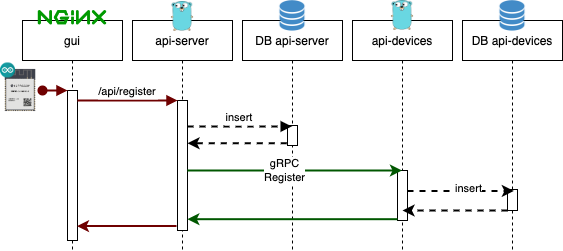

The diagram above was exported from draw.io. Its source (the exported page's mxGraphModel, read from the mxfile embedded in the PNG):
<mxGraphModel dx="1426" dy="915" grid="1" gridSize="10" guides="1" tooltips="1" connect="1" arrows="1" fold="1" page="1" pageScale="1" pageWidth="850" pageHeight="1100" math="0" shadow="0">
  <root>
    <mxCell id="0" />
    <mxCell id="1" parent="0" />
    <mxCell id="3nuBFxr9cyL0pnOWT2aG-1" value="gui" style="shape=umlLifeline;perimeter=lifelinePerimeter;container=1;collapsible=0;recursiveResize=0;rounded=0;shadow=0;strokeWidth=1;" parent="1" vertex="1">
      <mxGeometry x="120" y="80" width="100" height="230" as="geometry" />
    </mxCell>
    <mxCell id="3nuBFxr9cyL0pnOWT2aG-2" value="" style="points=[];perimeter=orthogonalPerimeter;rounded=0;shadow=0;strokeWidth=1;" parent="3nuBFxr9cyL0pnOWT2aG-1" vertex="1">
      <mxGeometry x="45" y="70" width="10" height="150" as="geometry" />
    </mxCell>
    <mxCell id="3nuBFxr9cyL0pnOWT2aG-3" value="" style="verticalAlign=bottom;startArrow=oval;endArrow=block;startSize=8;shadow=0;strokeWidth=2;fillColor=#a20025;strokeColor=#6F0000;" parent="3nuBFxr9cyL0pnOWT2aG-1" target="3nuBFxr9cyL0pnOWT2aG-2" edge="1">
      <mxGeometry relative="1" as="geometry">
        <mxPoint x="20" y="70" as="sourcePoint" />
      </mxGeometry>
    </mxCell>
    <mxCell id="nrGuxkYsUYxpYzXSqwnY-12" value="" style="shape=image;verticalLabelPosition=bottom;labelBackgroundColor=default;verticalAlign=top;aspect=fixed;imageAspect=0;image=https://upload.wikimedia.org/wikipedia/commons/thumb/c/c5/Nginx_logo.svg/512px-Nginx_logo.svg.png;" parent="3nuBFxr9cyL0pnOWT2aG-1" vertex="1">
      <mxGeometry x="15.629999999999995" y="-9.999999999999986" width="68.74" height="14.5" as="geometry" />
    </mxCell>
    <mxCell id="3nuBFxr9cyL0pnOWT2aG-5" value="api-server" style="shape=umlLifeline;perimeter=lifelinePerimeter;container=1;collapsible=0;recursiveResize=0;rounded=0;shadow=0;strokeWidth=1;align=center;" parent="1" vertex="1">
      <mxGeometry x="230" y="80" width="100" height="230" as="geometry" />
    </mxCell>
    <mxCell id="3nuBFxr9cyL0pnOWT2aG-6" value="" style="points=[];perimeter=orthogonalPerimeter;rounded=0;shadow=0;strokeWidth=1;" parent="3nuBFxr9cyL0pnOWT2aG-5" vertex="1">
      <mxGeometry x="45" y="80" width="10" height="130" as="geometry" />
    </mxCell>
    <mxCell id="3nuBFxr9cyL0pnOWT2aG-8" value="/api/register" style="verticalAlign=bottom;endArrow=block;entryX=0;entryY=0;shadow=0;strokeWidth=2;fillColor=#a20025;strokeColor=#6F0000;" parent="1" source="3nuBFxr9cyL0pnOWT2aG-2" target="3nuBFxr9cyL0pnOWT2aG-6" edge="1">
      <mxGeometry relative="1" as="geometry">
        <mxPoint x="275" y="160" as="sourcePoint" />
      </mxGeometry>
    </mxCell>
    <mxCell id="ZK5r0ubRWXoprHP3Fj0z-4" value="" style="group" parent="1" vertex="1" connectable="0">
      <mxGeometry x="98" y="120" width="40" height="59.94" as="geometry" />
    </mxCell>
    <mxCell id="ZK5r0ubRWXoprHP3Fj0z-2" value="" style="shape=image;verticalLabelPosition=bottom;labelBackgroundColor=default;verticalAlign=top;aspect=fixed;imageAspect=0;image=https://www.espressif.com/sites/default/files/modules/ESP32-S2-SOLO-2_L_1.png;" parent="ZK5r0ubRWXoprHP3Fj0z-4" vertex="1">
      <mxGeometry x="1.4210854715201999e-14" width="39.999999999999986" height="59.93999999999997" as="geometry" />
    </mxCell>
    <mxCell id="ZK5r0ubRWXoprHP3Fj0z-3" value="" style="shape=image;verticalLabelPosition=bottom;labelBackgroundColor=default;verticalAlign=top;aspect=fixed;imageAspect=0;image=https://seeklogo.com/images/A/arduino-logo-BC7CBC1DAA-seeklogo.com.png;" parent="ZK5r0ubRWXoprHP3Fj0z-4" vertex="1">
      <mxGeometry y="2.469999999999998" width="14.999999999999993" height="14.999999999999993" as="geometry" />
    </mxCell>
    <mxCell id="nrGuxkYsUYxpYzXSqwnY-3" value="DB api-server" style="shape=umlLifeline;perimeter=lifelinePerimeter;container=1;collapsible=0;recursiveResize=0;rounded=0;shadow=0;strokeWidth=1;" parent="1" vertex="1">
      <mxGeometry x="340" y="80" width="100" height="230" as="geometry" />
    </mxCell>
    <mxCell id="nrGuxkYsUYxpYzXSqwnY-18" value="" style="points=[];perimeter=orthogonalPerimeter;rounded=0;shadow=0;strokeWidth=1;" parent="nrGuxkYsUYxpYzXSqwnY-3" vertex="1">
      <mxGeometry x="45" y="105" width="10" height="20" as="geometry" />
    </mxCell>
    <mxCell id="nrGuxkYsUYxpYzXSqwnY-5" value="api-devices" style="shape=umlLifeline;perimeter=lifelinePerimeter;container=1;collapsible=0;recursiveResize=0;rounded=0;shadow=0;strokeWidth=1;" parent="1" vertex="1">
      <mxGeometry x="450" y="80" width="100" height="230" as="geometry" />
    </mxCell>
    <mxCell id="nrGuxkYsUYxpYzXSqwnY-6" value="" style="points=[];perimeter=orthogonalPerimeter;rounded=0;shadow=0;strokeWidth=1;" parent="nrGuxkYsUYxpYzXSqwnY-5" vertex="1">
      <mxGeometry x="45" y="150" width="10" height="50" as="geometry" />
    </mxCell>
    <mxCell id="nrGuxkYsUYxpYzXSqwnY-7" value="DB api-devices" style="shape=umlLifeline;perimeter=lifelinePerimeter;container=1;collapsible=0;recursiveResize=0;rounded=0;shadow=0;strokeWidth=1;" parent="1" vertex="1">
      <mxGeometry x="560" y="80" width="100" height="230" as="geometry" />
    </mxCell>
    <mxCell id="nrGuxkYsUYxpYzXSqwnY-24" value="" style="points=[];perimeter=orthogonalPerimeter;rounded=0;shadow=0;strokeWidth=1;" parent="nrGuxkYsUYxpYzXSqwnY-7" vertex="1">
      <mxGeometry x="45" y="169" width="10" height="21" as="geometry" />
    </mxCell>
    <mxCell id="ZK5r0ubRWXoprHP3Fj0z-5" value="" style="shape=image;verticalLabelPosition=bottom;labelBackgroundColor=default;verticalAlign=top;aspect=fixed;imageAspect=0;image=data:image/png,(base64 omitted: 6824 chars);" parent="1" vertex="1">
      <mxGeometry x="595" y="60" width="30" height="32" as="geometry" />
    </mxCell>
    <mxCell id="nrGuxkYsUYxpYzXSqwnY-11" value="" style="shape=image;verticalLabelPosition=bottom;labelBackgroundColor=default;verticalAlign=top;aspect=fixed;imageAspect=0;image=data:image/png,(base64 omitted: 6824 chars);" parent="1" vertex="1">
      <mxGeometry x="375" y="60" width="30" height="32" as="geometry" />
    </mxCell>
    <mxCell id="nrGuxkYsUYxpYzXSqwnY-13" value="" style="shape=image;verticalLabelPosition=bottom;labelBackgroundColor=default;verticalAlign=top;aspect=fixed;imageAspect=0;image=https://seeklogo.com/images/G/go-logo-046185B647-seeklogo.com.png;" parent="1" vertex="1">
      <mxGeometry x="268.95000000000005" y="61" width="22.1" height="30" as="geometry" />
    </mxCell>
    <mxCell id="nrGuxkYsUYxpYzXSqwnY-15" value="" style="shape=image;verticalLabelPosition=bottom;labelBackgroundColor=default;verticalAlign=top;aspect=fixed;imageAspect=0;image=https://seeklogo.com/images/G/go-logo-046185B647-seeklogo.com.png;" parent="1" vertex="1">
      <mxGeometry x="488.95000000000005" y="60" width="22.1" height="30" as="geometry" />
    </mxCell>
    <mxCell id="nrGuxkYsUYxpYzXSqwnY-17" value="insert" style="verticalAlign=bottom;endArrow=block;shadow=0;strokeWidth=2;exitX=0.993;exitY=0.387;exitDx=0;exitDy=0;exitPerimeter=0;entryX=-0.157;entryY=0.096;entryDx=0;entryDy=0;entryPerimeter=0;dashed=1;" parent="1" edge="1">
      <mxGeometry relative="1" as="geometry">
        <mxPoint x="284.93000000000006" y="186.08999999999992" as="sourcePoint" />
        <mxPoint x="389.21500000000015" y="185.91999999999996" as="targetPoint" />
      </mxGeometry>
    </mxCell>
    <mxCell id="nrGuxkYsUYxpYzXSqwnY-19" style="edgeStyle=orthogonalEdgeStyle;rounded=0;orthogonalLoop=1;jettySize=auto;html=1;exitX=-0.079;exitY=0.889;exitDx=0;exitDy=0;exitPerimeter=0;strokeWidth=2;dashed=1;" parent="1" source="nrGuxkYsUYxpYzXSqwnY-18" target="3nuBFxr9cyL0pnOWT2aG-6" edge="1">
      <mxGeometry relative="1" as="geometry">
        <Array as="points">
          <mxPoint x="310" y="203" />
          <mxPoint x="310" y="203" />
        </Array>
      </mxGeometry>
    </mxCell>
    <mxCell id="nrGuxkYsUYxpYzXSqwnY-20" style="edgeStyle=orthogonalEdgeStyle;rounded=0;orthogonalLoop=1;jettySize=auto;html=1;fillColor=#008a00;strokeColor=#005700;strokeWidth=2;" parent="1" source="3nuBFxr9cyL0pnOWT2aG-6" target="nrGuxkYsUYxpYzXSqwnY-5" edge="1">
      <mxGeometry relative="1" as="geometry">
        <Array as="points">
          <mxPoint x="320" y="230" />
          <mxPoint x="320" y="230" />
        </Array>
      </mxGeometry>
    </mxCell>
    <mxCell id="nrGuxkYsUYxpYzXSqwnY-26" value="gRPC&lt;br&gt;Register" style="edgeLabel;html=1;align=center;verticalAlign=middle;resizable=0;points=[];" parent="nrGuxkYsUYxpYzXSqwnY-20" vertex="1" connectable="0">
      <mxGeometry x="-0.1082" y="2" relative="1" as="geometry">
        <mxPoint y="1" as="offset" />
      </mxGeometry>
    </mxCell>
    <mxCell id="nrGuxkYsUYxpYzXSqwnY-25" style="edgeStyle=orthogonalEdgeStyle;rounded=0;orthogonalLoop=1;jettySize=auto;html=1;entryX=0.636;entryY=0.068;entryDx=0;entryDy=0;entryPerimeter=0;dashed=1;strokeWidth=2;" parent="1" source="nrGuxkYsUYxpYzXSqwnY-6" target="nrGuxkYsUYxpYzXSqwnY-24" edge="1">
      <mxGeometry relative="1" as="geometry">
        <Array as="points">
          <mxPoint x="555" y="251" />
        </Array>
      </mxGeometry>
    </mxCell>
    <mxCell id="FoOjUYDXDErWkPpTb1JA-1" value="insert" style="edgeLabel;html=1;align=center;verticalAlign=middle;resizable=0;points=[];" parent="nrGuxkYsUYxpYzXSqwnY-25" vertex="1" connectable="0">
      <mxGeometry x="0.1282" y="3" relative="1" as="geometry">
        <mxPoint as="offset" />
      </mxGeometry>
    </mxCell>
    <mxCell id="nrGuxkYsUYxpYzXSqwnY-27" style="edgeStyle=orthogonalEdgeStyle;rounded=0;orthogonalLoop=1;jettySize=auto;html=1;strokeWidth=2;dashed=1;" parent="1" source="nrGuxkYsUYxpYzXSqwnY-24" edge="1">
      <mxGeometry relative="1" as="geometry">
        <mxPoint x="500" y="270" as="targetPoint" />
        <Array as="points">
          <mxPoint x="560" y="270" />
          <mxPoint x="560" y="270" />
        </Array>
      </mxGeometry>
    </mxCell>
    <mxCell id="FoOjUYDXDErWkPpTb1JA-2" style="edgeStyle=orthogonalEdgeStyle;rounded=0;orthogonalLoop=1;jettySize=auto;html=1;fillColor=#008a00;strokeColor=#005700;strokeWidth=2;entryX=0.982;entryY=0.913;entryDx=0;entryDy=0;entryPerimeter=0;" parent="1" source="nrGuxkYsUYxpYzXSqwnY-6" target="3nuBFxr9cyL0pnOWT2aG-6" edge="1">
      <mxGeometry relative="1" as="geometry">
        <mxPoint x="270" y="310" as="targetPoint" />
        <Array as="points">
          <mxPoint x="285" y="279" />
        </Array>
      </mxGeometry>
    </mxCell>
    <mxCell id="FlS0quLJmR9Mo8Llc2XU-1" style="edgeStyle=orthogonalEdgeStyle;rounded=0;orthogonalLoop=1;jettySize=auto;html=1;entryX=0.949;entryY=0.904;entryDx=0;entryDy=0;entryPerimeter=0;strokeWidth=2;fillColor=#a20025;strokeColor=#6F0000;exitX=-0.105;exitY=0.966;exitDx=0;exitDy=0;exitPerimeter=0;" parent="1" source="3nuBFxr9cyL0pnOWT2aG-6" target="3nuBFxr9cyL0pnOWT2aG-2" edge="1">
      <mxGeometry relative="1" as="geometry">
        <Array as="points">
          <mxPoint x="225" y="286" />
          <mxPoint x="225" y="286" />
        </Array>
      </mxGeometry>
    </mxCell>
  </root>
</mxGraphModel>